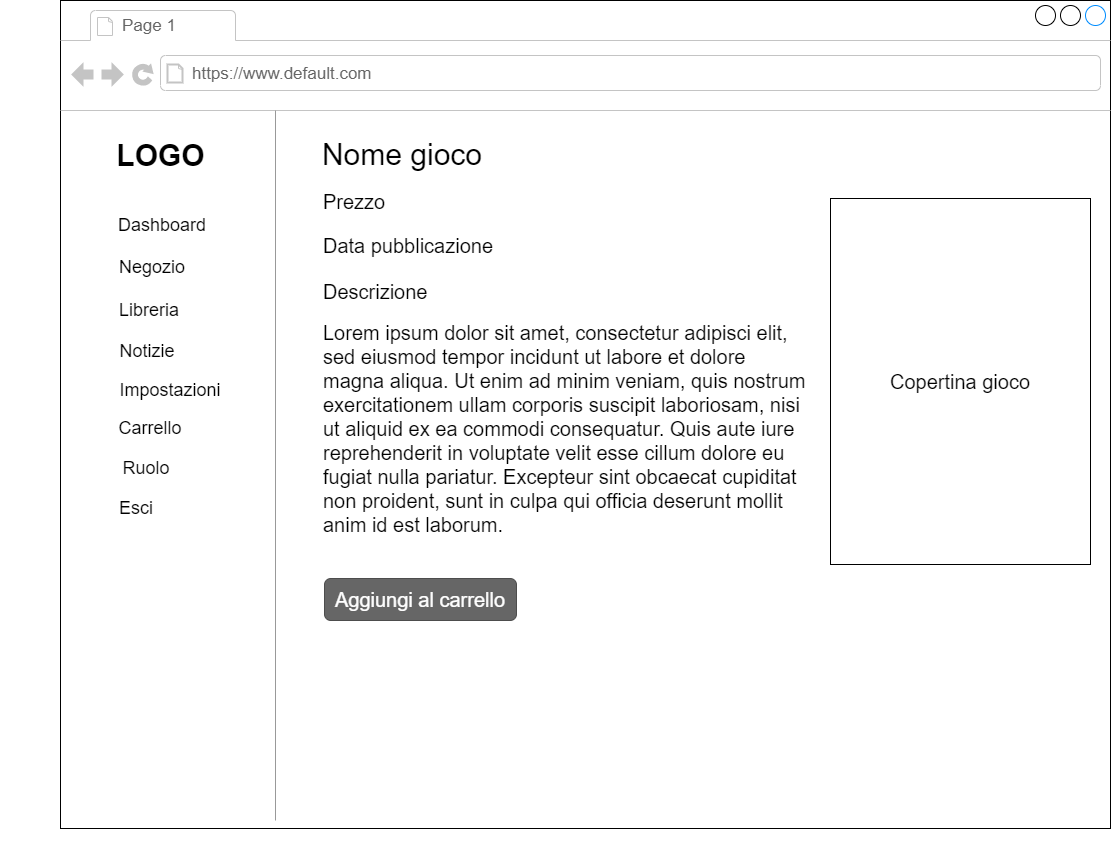

The diagram above was exported from draw.io. Its source (the exported page's mxGraphModel, read from the mxfile embedded in the PNG):
<mxGraphModel dx="3162" dy="1915" grid="1" gridSize="10" guides="1" tooltips="1" connect="1" arrows="1" fold="1" page="1" pageScale="1" pageWidth="1100" pageHeight="850" background="#ffffff" math="0" shadow="0">
  <root>
    <mxCell id="0" />
    <mxCell id="1" parent="0" />
    <mxCell id="7026571954dc6520-1" value="" style="strokeWidth=1;shadow=0;dashed=0;align=center;html=1;shape=mxgraph.mockup.containers.browserWindow;rSize=0;mainText=,;recursiveResize=0;rounded=0;labelBackgroundColor=none;fontFamily=Verdana;fontSize=12;" parent="1" vertex="1">
      <mxGeometry x="26" y="-8" width="1050" height="828" as="geometry" />
    </mxCell>
    <mxCell id="7026571954dc6520-2" value="Page 1" style="strokeWidth=1;shadow=0;dashed=0;align=center;html=1;shape=mxgraph.mockup.containers.anchor;fontSize=17;fontColor=#666666;align=left;" parent="7026571954dc6520-1" vertex="1">
      <mxGeometry x="60" y="12" width="110" height="26" as="geometry" />
    </mxCell>
    <mxCell id="7026571954dc6520-3" value="https://www.default.com" style="strokeWidth=1;shadow=0;dashed=0;align=center;html=1;shape=mxgraph.mockup.containers.anchor;rSize=0;fontSize=17;fontColor=#666666;align=left;" parent="7026571954dc6520-1" vertex="1">
      <mxGeometry x="130" y="60" width="250" height="26" as="geometry" />
    </mxCell>
    <mxCell id="6mORuaShsYwX7t2EwEmf-1" value="&lt;font style=&quot;font-size: 30px&quot;&gt;LOGO&lt;/font&gt;" style="text;strokeColor=none;fillColor=none;html=1;fontSize=24;fontStyle=1;verticalAlign=middle;align=center;" parent="7026571954dc6520-1" vertex="1">
      <mxGeometry x="50" y="135" width="100" height="40" as="geometry" />
    </mxCell>
    <mxCell id="6mORuaShsYwX7t2EwEmf-2" value="&lt;span style=&quot;color: rgba(0 , 0 , 0 , 0) ; font-family: monospace ; font-size: 0px&quot;&gt;%3CmxGraphModel%3E%3Croot%3E%3CmxCell%20id%3D%220%22%2F%3E%3CmxCell%20id%3D%221%22%20parent%3D%220%22%2F%3E%3CmxCell%20id%3D%222%22%20value%3D%22%26lt%3Bfont%20style%3D%26quot%3Bfont-size%3A%2018px%26quot%3B%26gt%3BAdmin%26lt%3Bbr%26gt%3B%26lt%3B%2Ffont%26gt%3B%22%20style%3D%22text%3Bhtml%3D1%3BstrokeColor%3Dnone%3BfillColor%3Dnone%3Balign%3Dcenter%3BverticalAlign%3Dmiddle%3BwhiteSpace%3Dwrap%3Brounded%3D0%3BfontSize%3D31%3B%22%20vertex%3D%221%22%20parent%3D%221%22%3E%3CmxGeometry%20x%3D%22100%22%20y%3D%22425%22%20width%3D%2260%22%20height%3D%2230%22%20as%3D%22geometry%22%2F%3E%3C%2FmxCell%3E%3C%2Froot%3E%3C%2FmxGraphModel%3E&lt;/span&gt;" style="verticalLabelPosition=bottom;shadow=0;dashed=0;align=center;html=1;verticalAlign=top;strokeWidth=1;shape=mxgraph.mockup.markup.line;strokeColor=#999999;direction=north;fontSize=31;fillColor=default;" parent="7026571954dc6520-1" vertex="1">
      <mxGeometry x="-60" y="110" width="550" height="710" as="geometry" />
    </mxCell>
    <mxCell id="6mORuaShsYwX7t2EwEmf-3" value="&lt;font style=&quot;font-size: 18px&quot;&gt;Dashboard&lt;/font&gt;" style="text;html=1;strokeColor=none;fillColor=none;align=center;verticalAlign=middle;whiteSpace=wrap;rounded=0;fontSize=31;" parent="7026571954dc6520-1" vertex="1">
      <mxGeometry x="72" y="205" width="60" height="30" as="geometry" />
    </mxCell>
    <mxCell id="6mORuaShsYwX7t2EwEmf-4" value="&lt;font style=&quot;font-size: 18px&quot;&gt;Negozio&lt;br&gt;&lt;br&gt;&lt;/font&gt;" style="text;html=1;strokeColor=none;fillColor=none;align=center;verticalAlign=middle;whiteSpace=wrap;rounded=0;fontSize=31;" parent="7026571954dc6520-1" vertex="1">
      <mxGeometry x="62" y="265" width="60" height="30" as="geometry" />
    </mxCell>
    <mxCell id="6mORuaShsYwX7t2EwEmf-5" value="&lt;font style=&quot;font-size: 18px&quot;&gt;Libreria&lt;br&gt;&lt;/font&gt;" style="text;html=1;strokeColor=none;fillColor=none;align=center;verticalAlign=middle;whiteSpace=wrap;rounded=0;fontSize=31;" parent="7026571954dc6520-1" vertex="1">
      <mxGeometry x="59" y="290" width="60" height="30" as="geometry" />
    </mxCell>
    <mxCell id="6mORuaShsYwX7t2EwEmf-7" value="&lt;font style=&quot;font-size: 18px&quot;&gt;Notizie&lt;br&gt;&lt;/font&gt;" style="text;html=1;strokeColor=none;fillColor=none;align=center;verticalAlign=middle;whiteSpace=wrap;rounded=0;fontSize=31;" parent="7026571954dc6520-1" vertex="1">
      <mxGeometry x="57" y="331" width="60" height="30" as="geometry" />
    </mxCell>
    <mxCell id="6mORuaShsYwX7t2EwEmf-8" value="&lt;font style=&quot;font-size: 18px&quot;&gt;Impostazioni&lt;br&gt;&lt;/font&gt;" style="text;html=1;strokeColor=none;fillColor=none;align=center;verticalAlign=middle;whiteSpace=wrap;rounded=0;fontSize=31;" parent="7026571954dc6520-1" vertex="1">
      <mxGeometry x="80" y="370" width="60" height="30" as="geometry" />
    </mxCell>
    <mxCell id="6mORuaShsYwX7t2EwEmf-9" value="&lt;font style=&quot;font-size: 18px&quot;&gt;Carrello&lt;br&gt;&lt;/font&gt;" style="text;html=1;strokeColor=none;fillColor=none;align=center;verticalAlign=middle;whiteSpace=wrap;rounded=0;fontSize=31;" parent="7026571954dc6520-1" vertex="1">
      <mxGeometry x="60" y="408" width="60" height="30" as="geometry" />
    </mxCell>
    <mxCell id="6mORuaShsYwX7t2EwEmf-10" value="&lt;font style=&quot;font-size: 18px&quot;&gt;Ruolo&lt;br&gt;&lt;/font&gt;" style="text;html=1;strokeColor=none;fillColor=none;align=center;verticalAlign=middle;whiteSpace=wrap;rounded=0;fontSize=31;" parent="7026571954dc6520-1" vertex="1">
      <mxGeometry x="56" y="448" width="60" height="30" as="geometry" />
    </mxCell>
    <mxCell id="6mORuaShsYwX7t2EwEmf-11" value="&lt;font style=&quot;font-size: 18px&quot;&gt;Esci&lt;br&gt;&lt;/font&gt;" style="text;html=1;strokeColor=none;fillColor=none;align=center;verticalAlign=middle;whiteSpace=wrap;rounded=0;fontSize=31;" parent="7026571954dc6520-1" vertex="1">
      <mxGeometry x="46" y="488" width="60" height="30" as="geometry" />
    </mxCell>
    <mxCell id="6mORuaShsYwX7t2EwEmf-12" style="edgeStyle=orthogonalEdgeStyle;rounded=0;orthogonalLoop=1;jettySize=auto;html=1;exitX=0.5;exitY=1;exitDx=0;exitDy=0;fontSize=18;" parent="7026571954dc6520-1" source="6mORuaShsYwX7t2EwEmf-8" target="6mORuaShsYwX7t2EwEmf-8" edge="1">
      <mxGeometry relative="1" as="geometry" />
    </mxCell>
    <mxCell id="APm6l31uJseTPxzxtM_T-1" value="Copertina gioco" style="rounded=0;whiteSpace=wrap;html=1;fontSize=20;" parent="7026571954dc6520-1" vertex="1">
      <mxGeometry x="770" y="198" width="260" height="366" as="geometry" />
    </mxCell>
    <mxCell id="APm6l31uJseTPxzxtM_T-2" value="Nome gioco" style="text;html=1;strokeColor=none;fillColor=none;align=center;verticalAlign=middle;whiteSpace=wrap;rounded=0;fontSize=30;" parent="7026571954dc6520-1" vertex="1">
      <mxGeometry x="237" y="99" width="210" height="110" as="geometry" />
    </mxCell>
    <mxCell id="APm6l31uJseTPxzxtM_T-3" value="&lt;font style=&quot;font-size: 20px&quot;&gt;Prezzo&lt;/font&gt;" style="text;html=1;strokeColor=none;fillColor=none;align=center;verticalAlign=middle;whiteSpace=wrap;rounded=0;" parent="7026571954dc6520-1" vertex="1">
      <mxGeometry x="264" y="186" width="60" height="30" as="geometry" />
    </mxCell>
    <mxCell id="APm6l31uJseTPxzxtM_T-5" value="&lt;h1&gt;&lt;font style=&quot;font-size: 20px ; font-weight: normal&quot;&gt;Descrizione&lt;/font&gt;&lt;/h1&gt;&lt;p&gt;&lt;span style=&quot;box-sizing: border-box ; text-align: justify&quot;&gt;&lt;font style=&quot;font-size: 20px&quot;&gt;Lorem ipsum dolor sit amet, consectetur adipisci elit, sed eiusmod tempor incidunt ut labore et dolore magna aliqua. Ut enim ad minim veniam, quis nostrum exercitationem ullam corporis suscipit laboriosam, nisi ut aliquid ex ea commodi consequatur. Quis aute iure reprehenderit in voluptate velit esse cillum dolore eu fugiat nulla pariatur. Excepteur sint obcaecat cupiditat non proident, sunt in culpa qui officia deserunt mollit anim id est laborum.&lt;/font&gt;&lt;/span&gt;&lt;br&gt;&lt;/p&gt;" style="text;html=1;strokeColor=none;fillColor=none;spacing=5;spacingTop=-20;whiteSpace=wrap;overflow=hidden;rounded=0;" parent="7026571954dc6520-1" vertex="1">
      <mxGeometry x="258" y="271" width="492" height="355" as="geometry" />
    </mxCell>
    <mxCell id="APm6l31uJseTPxzxtM_T-6" value="&lt;font style=&quot;font-size: 20px&quot;&gt;Data pubblicazione&lt;/font&gt;" style="text;html=1;strokeColor=none;fillColor=none;align=center;verticalAlign=middle;whiteSpace=wrap;rounded=0;" parent="7026571954dc6520-1" vertex="1">
      <mxGeometry x="237" y="230" width="222" height="30" as="geometry" />
    </mxCell>
    <mxCell id="APm6l31uJseTPxzxtM_T-7" value="&lt;font style=&quot;font-size: 20px&quot;&gt;Aggiungi al carrello&lt;/font&gt;" style="rounded=1;html=1;shadow=0;dashed=0;whiteSpace=wrap;fontSize=10;fillColor=#666666;align=center;strokeColor=#4D4D4D;fontColor=#ffffff;" parent="7026571954dc6520-1" vertex="1">
      <mxGeometry x="264" y="578" width="192" height="42" as="geometry" />
    </mxCell>
  </root>
</mxGraphModel>